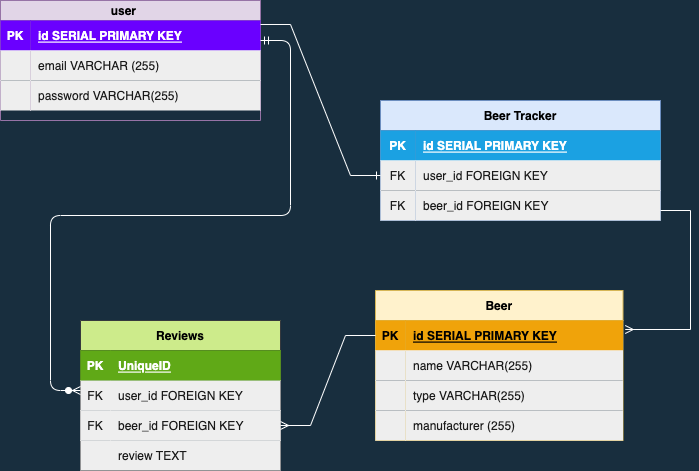

The diagram above was exported from draw.io. Its source (the exported page's mxGraphModel, read from the mxfile embedded in the PNG):
<mxGraphModel dx="1243" dy="769" grid="1" gridSize="10" guides="1" tooltips="1" connect="1" arrows="1" fold="1" page="1" pageScale="1" pageWidth="850" pageHeight="1100" background="#182E3E" math="0" shadow="0">
  <root>
    <mxCell id="0" />
    <mxCell id="1" parent="0" />
    <mxCell id="a1kqJNSgbF-7ga4ZOMY1-1" value="user    " style="shape=table;startSize=20;container=1;collapsible=1;childLayout=tableLayout;fixedRows=1;rowLines=0;fontStyle=1;align=center;resizeLast=1;fillColor=#e1d5e7;strokeColor=#9673a6;" parent="1" vertex="1">
      <mxGeometry x="50" y="240" width="260" height="120" as="geometry" />
    </mxCell>
    <mxCell id="a1kqJNSgbF-7ga4ZOMY1-2" value="" style="shape=tableRow;horizontal=0;startSize=0;swimlaneHead=0;swimlaneBody=0;fillColor=none;collapsible=0;dropTarget=0;points=[[0,0.5],[1,0.5]];portConstraint=eastwest;top=0;left=0;right=0;bottom=1;strokeColor=#FFFFFF;fontColor=#1A1A1A;" parent="a1kqJNSgbF-7ga4ZOMY1-1" vertex="1">
      <mxGeometry y="20" width="260" height="30" as="geometry" />
    </mxCell>
    <mxCell id="a1kqJNSgbF-7ga4ZOMY1-3" value="PK" style="shape=partialRectangle;connectable=0;fillColor=#6a00ff;top=0;left=0;bottom=0;right=0;fontStyle=1;overflow=hidden;strokeColor=#3700CC;fontColor=#ffffff;" parent="a1kqJNSgbF-7ga4ZOMY1-2" vertex="1">
      <mxGeometry width="30" height="30" as="geometry">
        <mxRectangle width="30" height="30" as="alternateBounds" />
      </mxGeometry>
    </mxCell>
    <mxCell id="a1kqJNSgbF-7ga4ZOMY1-4" value="id SERIAL PRIMARY KEY" style="shape=partialRectangle;connectable=0;fillColor=#6a00ff;top=0;left=0;bottom=0;right=0;align=left;spacingLeft=6;fontStyle=5;overflow=hidden;strokeColor=#3700CC;fontColor=#ffffff;" parent="a1kqJNSgbF-7ga4ZOMY1-2" vertex="1">
      <mxGeometry x="30" width="230" height="30" as="geometry">
        <mxRectangle width="230" height="30" as="alternateBounds" />
      </mxGeometry>
    </mxCell>
    <mxCell id="a1kqJNSgbF-7ga4ZOMY1-5" value="" style="shape=tableRow;horizontal=0;startSize=0;swimlaneHead=0;swimlaneBody=0;fillColor=none;collapsible=0;dropTarget=0;points=[[0,0.5],[1,0.5]];portConstraint=eastwest;top=0;left=0;right=0;bottom=0;strokeColor=#FFFFFF;fontColor=#1A1A1A;" parent="a1kqJNSgbF-7ga4ZOMY1-1" vertex="1">
      <mxGeometry y="50" width="260" height="30" as="geometry" />
    </mxCell>
    <mxCell id="a1kqJNSgbF-7ga4ZOMY1-6" value="" style="shape=partialRectangle;connectable=0;fillColor=#EEEEEE;top=0;left=0;bottom=0;right=0;editable=1;overflow=hidden;fontColor=#1A1A1A;strokeColor=#FFFFFF;" parent="a1kqJNSgbF-7ga4ZOMY1-5" vertex="1">
      <mxGeometry width="30" height="30" as="geometry">
        <mxRectangle width="30" height="30" as="alternateBounds" />
      </mxGeometry>
    </mxCell>
    <mxCell id="a1kqJNSgbF-7ga4ZOMY1-7" value="email VARCHAR (255)" style="shape=partialRectangle;connectable=0;fillColor=#EEEEEE;top=0;left=0;bottom=0;right=0;align=left;spacingLeft=6;overflow=hidden;fontColor=#1A1A1A;strokeColor=#FFFFFF;" parent="a1kqJNSgbF-7ga4ZOMY1-5" vertex="1">
      <mxGeometry x="30" width="230" height="30" as="geometry">
        <mxRectangle width="230" height="30" as="alternateBounds" />
      </mxGeometry>
    </mxCell>
    <mxCell id="a1kqJNSgbF-7ga4ZOMY1-8" value="" style="shape=tableRow;horizontal=0;startSize=0;swimlaneHead=0;swimlaneBody=0;fillColor=none;collapsible=0;dropTarget=0;points=[[0,0.5],[1,0.5]];portConstraint=eastwest;top=0;left=0;right=0;bottom=0;strokeColor=#FFFFFF;fontColor=#1A1A1A;" parent="a1kqJNSgbF-7ga4ZOMY1-1" vertex="1">
      <mxGeometry y="80" width="260" height="30" as="geometry" />
    </mxCell>
    <mxCell id="a1kqJNSgbF-7ga4ZOMY1-9" value="" style="shape=partialRectangle;connectable=0;fillColor=#EEEEEE;top=0;left=0;bottom=0;right=0;editable=1;overflow=hidden;fontColor=#1A1A1A;strokeColor=#FFFFFF;" parent="a1kqJNSgbF-7ga4ZOMY1-8" vertex="1">
      <mxGeometry width="30" height="30" as="geometry">
        <mxRectangle width="30" height="30" as="alternateBounds" />
      </mxGeometry>
    </mxCell>
    <mxCell id="a1kqJNSgbF-7ga4ZOMY1-10" value="password VARCHAR(255)" style="shape=partialRectangle;connectable=0;fillColor=#EEEEEE;top=0;left=0;bottom=0;right=0;align=left;spacingLeft=6;overflow=hidden;fontColor=#1A1A1A;strokeColor=#FFFFFF;" parent="a1kqJNSgbF-7ga4ZOMY1-8" vertex="1">
      <mxGeometry x="30" width="230" height="30" as="geometry">
        <mxRectangle width="230" height="30" as="alternateBounds" />
      </mxGeometry>
    </mxCell>
    <mxCell id="a1kqJNSgbF-7ga4ZOMY1-14" value="Beer Tracker" style="shape=table;startSize=30;container=1;collapsible=1;childLayout=tableLayout;fixedRows=1;rowLines=0;fontStyle=1;align=center;resizeLast=1;fillColor=#dae8fc;strokeColor=#6c8ebf;" parent="1" vertex="1">
      <mxGeometry x="430" y="340" width="280" height="120" as="geometry" />
    </mxCell>
    <mxCell id="a1kqJNSgbF-7ga4ZOMY1-15" value="" style="shape=tableRow;horizontal=0;startSize=0;swimlaneHead=0;swimlaneBody=0;fillColor=none;collapsible=0;dropTarget=0;points=[[0,0.5],[1,0.5]];portConstraint=eastwest;top=0;left=0;right=0;bottom=1;strokeColor=#FFFFFF;fontColor=#1A1A1A;" parent="a1kqJNSgbF-7ga4ZOMY1-14" vertex="1">
      <mxGeometry y="30" width="280" height="30" as="geometry" />
    </mxCell>
    <mxCell id="a1kqJNSgbF-7ga4ZOMY1-16" value="PK" style="shape=partialRectangle;connectable=0;fillColor=#1ba1e2;top=0;left=0;bottom=0;right=0;fontStyle=1;overflow=hidden;fontColor=#ffffff;strokeColor=#006EAF;" parent="a1kqJNSgbF-7ga4ZOMY1-15" vertex="1">
      <mxGeometry width="35" height="30" as="geometry">
        <mxRectangle width="35" height="30" as="alternateBounds" />
      </mxGeometry>
    </mxCell>
    <mxCell id="a1kqJNSgbF-7ga4ZOMY1-17" value="id SERIAL PRIMARY KEY" style="shape=partialRectangle;connectable=0;fillColor=#1ba1e2;top=0;left=0;bottom=0;right=0;align=left;spacingLeft=6;fontStyle=5;overflow=hidden;fontColor=#ffffff;strokeColor=#006EAF;" parent="a1kqJNSgbF-7ga4ZOMY1-15" vertex="1">
      <mxGeometry x="35" width="245" height="30" as="geometry">
        <mxRectangle width="245" height="30" as="alternateBounds" />
      </mxGeometry>
    </mxCell>
    <mxCell id="a1kqJNSgbF-7ga4ZOMY1-18" value="" style="shape=tableRow;horizontal=0;startSize=0;swimlaneHead=0;swimlaneBody=0;fillColor=none;collapsible=0;dropTarget=0;points=[[0,0.5],[1,0.5]];portConstraint=eastwest;top=0;left=0;right=0;bottom=0;strokeColor=#FFFFFF;fontColor=#1A1A1A;" parent="a1kqJNSgbF-7ga4ZOMY1-14" vertex="1">
      <mxGeometry y="60" width="280" height="30" as="geometry" />
    </mxCell>
    <mxCell id="a1kqJNSgbF-7ga4ZOMY1-19" value="FK" style="shape=partialRectangle;connectable=0;fillColor=#EEEEEE;top=0;left=0;bottom=0;right=0;editable=1;overflow=hidden;fontColor=#1A1A1A;strokeColor=#FFFFFF;" parent="a1kqJNSgbF-7ga4ZOMY1-18" vertex="1">
      <mxGeometry width="35" height="30" as="geometry">
        <mxRectangle width="35" height="30" as="alternateBounds" />
      </mxGeometry>
    </mxCell>
    <mxCell id="a1kqJNSgbF-7ga4ZOMY1-20" value="user_id FOREIGN KEY" style="shape=partialRectangle;connectable=0;fillColor=#EEEEEE;top=0;left=0;bottom=0;right=0;align=left;spacingLeft=6;overflow=hidden;fontColor=#1A1A1A;strokeColor=#FFFFFF;" parent="a1kqJNSgbF-7ga4ZOMY1-18" vertex="1">
      <mxGeometry x="35" width="245" height="30" as="geometry">
        <mxRectangle width="245" height="30" as="alternateBounds" />
      </mxGeometry>
    </mxCell>
    <mxCell id="a1kqJNSgbF-7ga4ZOMY1-21" value="" style="shape=tableRow;horizontal=0;startSize=0;swimlaneHead=0;swimlaneBody=0;fillColor=none;collapsible=0;dropTarget=0;points=[[0,0.5],[1,0.5]];portConstraint=eastwest;top=0;left=0;right=0;bottom=0;strokeColor=#FFFFFF;fontColor=#1A1A1A;" parent="a1kqJNSgbF-7ga4ZOMY1-14" vertex="1">
      <mxGeometry y="90" width="280" height="30" as="geometry" />
    </mxCell>
    <mxCell id="a1kqJNSgbF-7ga4ZOMY1-22" value="FK" style="shape=partialRectangle;connectable=0;fillColor=#EEEEEE;top=0;left=0;bottom=0;right=0;editable=1;overflow=hidden;fontColor=#1A1A1A;strokeColor=#FFFFFF;" parent="a1kqJNSgbF-7ga4ZOMY1-21" vertex="1">
      <mxGeometry width="35" height="30" as="geometry">
        <mxRectangle width="35" height="30" as="alternateBounds" />
      </mxGeometry>
    </mxCell>
    <mxCell id="a1kqJNSgbF-7ga4ZOMY1-23" value="beer_id FOREIGN KEY" style="shape=partialRectangle;connectable=0;fillColor=#EEEEEE;top=0;left=0;bottom=0;right=0;align=left;spacingLeft=6;overflow=hidden;fontColor=#1A1A1A;strokeColor=#FFFFFF;" parent="a1kqJNSgbF-7ga4ZOMY1-21" vertex="1">
      <mxGeometry x="35" width="245" height="30" as="geometry">
        <mxRectangle width="245" height="30" as="alternateBounds" />
      </mxGeometry>
    </mxCell>
    <mxCell id="xOx0JfjZyMP_ZIS3bLTD-4" value="" style="edgeStyle=entityRelationEdgeStyle;fontSize=12;html=1;endArrow=ERone;endFill=1;rounded=0;labelBackgroundColor=#182E3E;strokeColor=#FFFFFF;fontColor=#FFFFFF;exitX=1;exitY=0.133;exitDx=0;exitDy=0;exitPerimeter=0;entryX=0;entryY=0.5;entryDx=0;entryDy=0;" parent="1" source="a1kqJNSgbF-7ga4ZOMY1-2" target="a1kqJNSgbF-7ga4ZOMY1-18" edge="1">
      <mxGeometry width="100" height="100" relative="1" as="geometry">
        <mxPoint x="310" y="310" as="sourcePoint" />
        <mxPoint x="420" y="490" as="targetPoint" />
      </mxGeometry>
    </mxCell>
    <mxCell id="xOx0JfjZyMP_ZIS3bLTD-6" value="Beer" style="shape=table;startSize=30;container=1;collapsible=1;childLayout=tableLayout;fixedRows=1;rowLines=0;fontStyle=1;align=center;resizeLast=1;fillColor=#fff2cc;strokeColor=#d6b656;" parent="1" vertex="1">
      <mxGeometry x="425" y="530" width="247.5" height="150" as="geometry" />
    </mxCell>
    <mxCell id="xOx0JfjZyMP_ZIS3bLTD-7" value="" style="shape=tableRow;horizontal=0;startSize=0;swimlaneHead=0;swimlaneBody=0;fillColor=none;collapsible=0;dropTarget=0;points=[[0,0.5],[1,0.5]];portConstraint=eastwest;top=0;left=0;right=0;bottom=1;strokeColor=#FFFFFF;fontColor=#1A1A1A;" parent="xOx0JfjZyMP_ZIS3bLTD-6" vertex="1">
      <mxGeometry y="30" width="247.5" height="30" as="geometry" />
    </mxCell>
    <mxCell id="xOx0JfjZyMP_ZIS3bLTD-8" value="PK" style="shape=partialRectangle;connectable=0;fillColor=#f0a30a;top=0;left=0;bottom=0;right=0;fontStyle=1;overflow=hidden;fontColor=#000000;strokeColor=#BD7000;" parent="xOx0JfjZyMP_ZIS3bLTD-7" vertex="1">
      <mxGeometry width="30" height="30" as="geometry">
        <mxRectangle width="30" height="30" as="alternateBounds" />
      </mxGeometry>
    </mxCell>
    <mxCell id="xOx0JfjZyMP_ZIS3bLTD-9" value="id SERIAL PRIMARY KEY" style="shape=partialRectangle;connectable=0;fillColor=#f0a30a;top=0;left=0;bottom=0;right=0;align=left;spacingLeft=6;fontStyle=5;overflow=hidden;fontColor=#000000;strokeColor=#BD7000;" parent="xOx0JfjZyMP_ZIS3bLTD-7" vertex="1">
      <mxGeometry x="30" width="217.5" height="30" as="geometry">
        <mxRectangle width="217.5" height="30" as="alternateBounds" />
      </mxGeometry>
    </mxCell>
    <mxCell id="xOx0JfjZyMP_ZIS3bLTD-10" value="" style="shape=tableRow;horizontal=0;startSize=0;swimlaneHead=0;swimlaneBody=0;fillColor=none;collapsible=0;dropTarget=0;points=[[0,0.5],[1,0.5]];portConstraint=eastwest;top=0;left=0;right=0;bottom=0;strokeColor=#FFFFFF;fontColor=#1A1A1A;" parent="xOx0JfjZyMP_ZIS3bLTD-6" vertex="1">
      <mxGeometry y="60" width="247.5" height="30" as="geometry" />
    </mxCell>
    <mxCell id="xOx0JfjZyMP_ZIS3bLTD-11" value="" style="shape=partialRectangle;connectable=0;fillColor=#EEEEEE;top=0;left=0;bottom=0;right=0;editable=1;overflow=hidden;fontColor=#1A1A1A;strokeColor=#FFFFFF;" parent="xOx0JfjZyMP_ZIS3bLTD-10" vertex="1">
      <mxGeometry width="30" height="30" as="geometry">
        <mxRectangle width="30" height="30" as="alternateBounds" />
      </mxGeometry>
    </mxCell>
    <mxCell id="xOx0JfjZyMP_ZIS3bLTD-12" value="name VARCHAR(255)" style="shape=partialRectangle;connectable=0;fillColor=#EEEEEE;top=0;left=0;bottom=0;right=0;align=left;spacingLeft=6;overflow=hidden;fontColor=#1A1A1A;strokeColor=#FFFFFF;" parent="xOx0JfjZyMP_ZIS3bLTD-10" vertex="1">
      <mxGeometry x="30" width="217.5" height="30" as="geometry">
        <mxRectangle width="217.5" height="30" as="alternateBounds" />
      </mxGeometry>
    </mxCell>
    <mxCell id="xOx0JfjZyMP_ZIS3bLTD-13" value="" style="shape=tableRow;horizontal=0;startSize=0;swimlaneHead=0;swimlaneBody=0;fillColor=none;collapsible=0;dropTarget=0;points=[[0,0.5],[1,0.5]];portConstraint=eastwest;top=0;left=0;right=0;bottom=0;strokeColor=#FFFFFF;fontColor=#1A1A1A;" parent="xOx0JfjZyMP_ZIS3bLTD-6" vertex="1">
      <mxGeometry y="90" width="247.5" height="30" as="geometry" />
    </mxCell>
    <mxCell id="xOx0JfjZyMP_ZIS3bLTD-14" value="" style="shape=partialRectangle;connectable=0;fillColor=#EEEEEE;top=0;left=0;bottom=0;right=0;editable=1;overflow=hidden;fontColor=#1A1A1A;strokeColor=#FFFFFF;" parent="xOx0JfjZyMP_ZIS3bLTD-13" vertex="1">
      <mxGeometry width="30" height="30" as="geometry">
        <mxRectangle width="30" height="30" as="alternateBounds" />
      </mxGeometry>
    </mxCell>
    <mxCell id="xOx0JfjZyMP_ZIS3bLTD-15" value="type VARCHAR(255)" style="shape=partialRectangle;connectable=0;fillColor=#EEEEEE;top=0;left=0;bottom=0;right=0;align=left;spacingLeft=6;overflow=hidden;fontColor=#1A1A1A;strokeColor=#FFFFFF;" parent="xOx0JfjZyMP_ZIS3bLTD-13" vertex="1">
      <mxGeometry x="30" width="217.5" height="30" as="geometry">
        <mxRectangle width="217.5" height="30" as="alternateBounds" />
      </mxGeometry>
    </mxCell>
    <mxCell id="xOx0JfjZyMP_ZIS3bLTD-16" value="" style="shape=tableRow;horizontal=0;startSize=0;swimlaneHead=0;swimlaneBody=0;fillColor=none;collapsible=0;dropTarget=0;points=[[0,0.5],[1,0.5]];portConstraint=eastwest;top=0;left=0;right=0;bottom=0;strokeColor=#FFFFFF;fontColor=#1A1A1A;" parent="xOx0JfjZyMP_ZIS3bLTD-6" vertex="1">
      <mxGeometry y="120" width="247.5" height="30" as="geometry" />
    </mxCell>
    <mxCell id="xOx0JfjZyMP_ZIS3bLTD-17" value="" style="shape=partialRectangle;connectable=0;fillColor=#EEEEEE;top=0;left=0;bottom=0;right=0;editable=1;overflow=hidden;fontColor=#1A1A1A;strokeColor=#FFFFFF;" parent="xOx0JfjZyMP_ZIS3bLTD-16" vertex="1">
      <mxGeometry width="30" height="30" as="geometry">
        <mxRectangle width="30" height="30" as="alternateBounds" />
      </mxGeometry>
    </mxCell>
    <mxCell id="xOx0JfjZyMP_ZIS3bLTD-18" value="manufacturer (255)" style="shape=partialRectangle;connectable=0;fillColor=#EEEEEE;top=0;left=0;bottom=0;right=0;align=left;spacingLeft=6;overflow=hidden;fontColor=#1A1A1A;strokeColor=#FFFFFF;" parent="xOx0JfjZyMP_ZIS3bLTD-16" vertex="1">
      <mxGeometry x="30" width="217.5" height="30" as="geometry">
        <mxRectangle width="217.5" height="30" as="alternateBounds" />
      </mxGeometry>
    </mxCell>
    <mxCell id="xOx0JfjZyMP_ZIS3bLTD-46" value="" style="edgeStyle=entityRelationEdgeStyle;fontSize=12;html=1;endArrow=ERmany;rounded=0;labelBackgroundColor=#182E3E;strokeColor=#FFFFFF;fontColor=#FFFFFF;entryX=1.009;entryY=0.3;entryDx=0;entryDy=0;entryPerimeter=0;" parent="1" target="xOx0JfjZyMP_ZIS3bLTD-7" edge="1">
      <mxGeometry width="100" height="100" relative="1" as="geometry">
        <mxPoint x="710" y="450" as="sourcePoint" />
        <mxPoint x="390" y="640" as="targetPoint" />
      </mxGeometry>
    </mxCell>
    <mxCell id="p4xPeqGNGFcgaUVGB1rb-1" value="Reviews" style="shape=table;startSize=30;container=1;collapsible=1;childLayout=tableLayout;fixedRows=1;rowLines=0;fontStyle=1;align=center;resizeLast=1;fillColor=#cdeb8b;strokeColor=#36393d;" vertex="1" parent="1">
      <mxGeometry x="130" y="560" width="200" height="150" as="geometry" />
    </mxCell>
    <mxCell id="p4xPeqGNGFcgaUVGB1rb-2" value="" style="shape=tableRow;horizontal=0;startSize=0;swimlaneHead=0;swimlaneBody=0;fillColor=#60a917;collapsible=0;dropTarget=0;points=[[0,0.5],[1,0.5]];portConstraint=eastwest;top=0;left=0;right=0;bottom=1;strokeColor=#2D7600;fontColor=#ffffff;" vertex="1" parent="p4xPeqGNGFcgaUVGB1rb-1">
      <mxGeometry y="30" width="200" height="30" as="geometry" />
    </mxCell>
    <mxCell id="p4xPeqGNGFcgaUVGB1rb-3" value="PK" style="shape=partialRectangle;connectable=0;fillColor=#60a917;top=0;left=0;bottom=0;right=0;fontStyle=1;overflow=hidden;fontColor=#ffffff;strokeColor=#2D7600;" vertex="1" parent="p4xPeqGNGFcgaUVGB1rb-2">
      <mxGeometry width="30" height="30" as="geometry">
        <mxRectangle width="30" height="30" as="alternateBounds" />
      </mxGeometry>
    </mxCell>
    <mxCell id="p4xPeqGNGFcgaUVGB1rb-4" value="UniqueID" style="shape=partialRectangle;connectable=0;fillColor=#60a917;top=0;left=0;bottom=0;right=0;align=left;spacingLeft=6;fontStyle=5;overflow=hidden;fontColor=#ffffff;strokeColor=#2D7600;" vertex="1" parent="p4xPeqGNGFcgaUVGB1rb-2">
      <mxGeometry x="30" width="170" height="30" as="geometry">
        <mxRectangle width="170" height="30" as="alternateBounds" />
      </mxGeometry>
    </mxCell>
    <mxCell id="p4xPeqGNGFcgaUVGB1rb-5" value="" style="shape=tableRow;horizontal=0;startSize=0;swimlaneHead=0;swimlaneBody=0;fillColor=#EEEEEE;collapsible=0;dropTarget=0;points=[[0,0.5],[1,0.5]];portConstraint=eastwest;top=0;left=0;right=0;bottom=0;fontColor=#1A1A1A;strokeColor=#FFFFFF;" vertex="1" parent="p4xPeqGNGFcgaUVGB1rb-1">
      <mxGeometry y="60" width="200" height="30" as="geometry" />
    </mxCell>
    <mxCell id="p4xPeqGNGFcgaUVGB1rb-6" value="FK" style="shape=partialRectangle;connectable=0;fillColor=none;top=0;left=0;bottom=0;right=0;editable=1;overflow=hidden;strokeColor=#FFFFFF;fontColor=#1A1A1A;" vertex="1" parent="p4xPeqGNGFcgaUVGB1rb-5">
      <mxGeometry width="30" height="30" as="geometry">
        <mxRectangle width="30" height="30" as="alternateBounds" />
      </mxGeometry>
    </mxCell>
    <mxCell id="p4xPeqGNGFcgaUVGB1rb-7" value="user_id FOREIGN KEY" style="shape=partialRectangle;connectable=0;fillColor=none;top=0;left=0;bottom=0;right=0;align=left;spacingLeft=6;overflow=hidden;strokeColor=#FFFFFF;fontColor=#1A1A1A;" vertex="1" parent="p4xPeqGNGFcgaUVGB1rb-5">
      <mxGeometry x="30" width="170" height="30" as="geometry">
        <mxRectangle width="170" height="30" as="alternateBounds" />
      </mxGeometry>
    </mxCell>
    <mxCell id="p4xPeqGNGFcgaUVGB1rb-8" value="" style="shape=tableRow;horizontal=0;startSize=0;swimlaneHead=0;swimlaneBody=0;fillColor=#EEEEEE;collapsible=0;dropTarget=0;points=[[0,0.5],[1,0.5]];portConstraint=eastwest;top=0;left=0;right=0;bottom=0;fontColor=#1A1A1A;strokeColor=#FFFFFF;" vertex="1" parent="p4xPeqGNGFcgaUVGB1rb-1">
      <mxGeometry y="90" width="200" height="30" as="geometry" />
    </mxCell>
    <mxCell id="p4xPeqGNGFcgaUVGB1rb-9" value="FK" style="shape=partialRectangle;connectable=0;fillColor=#EEEEEE;top=0;left=0;bottom=0;right=0;editable=1;overflow=hidden;fontColor=#1A1A1A;strokeColor=#FFFFFF;" vertex="1" parent="p4xPeqGNGFcgaUVGB1rb-8">
      <mxGeometry width="30" height="30" as="geometry">
        <mxRectangle width="30" height="30" as="alternateBounds" />
      </mxGeometry>
    </mxCell>
    <mxCell id="p4xPeqGNGFcgaUVGB1rb-10" value="beer_id FOREIGN KEY" style="shape=partialRectangle;connectable=0;fillColor=#EEEEEE;top=0;left=0;bottom=0;right=0;align=left;spacingLeft=6;overflow=hidden;fontColor=#1A1A1A;strokeColor=#FFFFFF;" vertex="1" parent="p4xPeqGNGFcgaUVGB1rb-8">
      <mxGeometry x="30" width="170" height="30" as="geometry">
        <mxRectangle width="170" height="30" as="alternateBounds" />
      </mxGeometry>
    </mxCell>
    <mxCell id="p4xPeqGNGFcgaUVGB1rb-11" value="" style="shape=tableRow;horizontal=0;startSize=0;swimlaneHead=0;swimlaneBody=0;fillColor=#EEEEEE;collapsible=0;dropTarget=0;points=[[0,0.5],[1,0.5]];portConstraint=eastwest;top=0;left=0;right=0;bottom=0;fontColor=#1A1A1A;strokeColor=#FFFFFF;" vertex="1" parent="p4xPeqGNGFcgaUVGB1rb-1">
      <mxGeometry y="120" width="200" height="30" as="geometry" />
    </mxCell>
    <mxCell id="p4xPeqGNGFcgaUVGB1rb-12" value="" style="shape=partialRectangle;connectable=0;fillColor=none;top=0;left=0;bottom=0;right=0;editable=1;overflow=hidden;strokeColor=#FFFFFF;fontColor=#1A1A1A;" vertex="1" parent="p4xPeqGNGFcgaUVGB1rb-11">
      <mxGeometry width="30" height="30" as="geometry">
        <mxRectangle width="30" height="30" as="alternateBounds" />
      </mxGeometry>
    </mxCell>
    <mxCell id="p4xPeqGNGFcgaUVGB1rb-13" value="review TEXT" style="shape=partialRectangle;connectable=0;fillColor=none;top=0;left=0;bottom=0;right=0;align=left;spacingLeft=6;overflow=hidden;strokeColor=#FFFFFF;fontColor=#1A1A1A;" vertex="1" parent="p4xPeqGNGFcgaUVGB1rb-11">
      <mxGeometry x="30" width="170" height="30" as="geometry">
        <mxRectangle width="170" height="30" as="alternateBounds" />
      </mxGeometry>
    </mxCell>
    <mxCell id="p4xPeqGNGFcgaUVGB1rb-14" value="" style="edgeStyle=entityRelationEdgeStyle;fontSize=12;html=1;endArrow=ERmany;rounded=0;labelBackgroundColor=#182E3E;strokeColor=#FFFFFF;fontColor=#FFFFFF;exitX=0;exitY=0.5;exitDx=0;exitDy=0;entryX=1;entryY=0.5;entryDx=0;entryDy=0;" edge="1" parent="1" source="xOx0JfjZyMP_ZIS3bLTD-7" target="p4xPeqGNGFcgaUVGB1rb-8">
      <mxGeometry width="100" height="100" relative="1" as="geometry">
        <mxPoint x="630" y="680" as="sourcePoint" />
        <mxPoint x="130" y="910" as="targetPoint" />
      </mxGeometry>
    </mxCell>
    <mxCell id="p4xPeqGNGFcgaUVGB1rb-24" value="" style="edgeStyle=entityRelationEdgeStyle;fontSize=12;html=1;endArrow=ERzeroToMany;startArrow=ERmandOne;rounded=1;sketch=0;fontColor=#FFFFFF;strokeColor=#FFFFFF;" edge="1" parent="1">
      <mxGeometry width="100" height="100" relative="1" as="geometry">
        <mxPoint x="310" y="280" as="sourcePoint" />
        <mxPoint x="130" y="630" as="targetPoint" />
      </mxGeometry>
    </mxCell>
  </root>
</mxGraphModel>